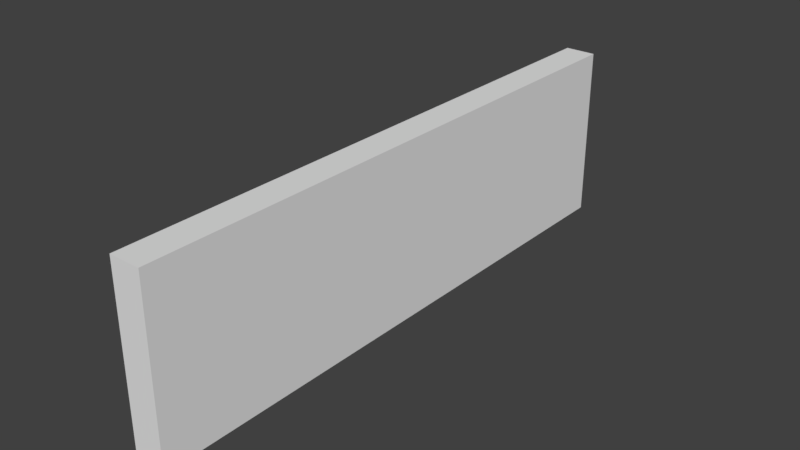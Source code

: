 # Source: blend.blend  (saved by Blender 2.80.75; exported with 4.5.12 LTS)
import bpy
from mathutils import Matrix  # noqa: F401  (used for matrix-valued properties, if any)

bpy.ops.wm.read_factory_settings(use_empty=True)
scene = bpy.context.scene
scene.name = 'Scene'

# ---- collections
col_collection_1 = bpy.data.collections.new('Collection 1'); scene.collection.children.link(col_collection_1)

# ---- materials (node trees are filled in below, after node groups)
mat_material = bpy.data.materials.new('Material')
mat_material.alpha_threshold = 0.0
mat_material.use_transparent_shadow = False
mat_material.roughness = 0.5
mat_material.specular_intensity = 0.0
mat_material.line_color = (0.0, 0.0, 0.0, 1.0)
mat_x = bpy.data.materials.new('Материал')
mat_x.alpha_threshold = 0.0
mat_x.use_transparent_shadow = False
mat_x.roughness = 0.5
mat_x.specular_intensity = 0.0

# ---- material node trees

# ---- world
world_world = bpy.data.worlds.new('World'); scene.world = world_world
world_world.color = (0.05088, 0.05088, 0.05088)
world_world.use_sun_shadow = False
world_world.sun_shadow_jitter_overblur = 0.0
world_world.cycles.sampling_method = 'MANUAL'

# ---- meshes
me_cube = bpy.data.meshes.new('Cube')
me_cube.from_pydata([(1.0, 1.0, -1.0), (1.0, -1.0, -1.0), (-1.0, -1.0, -1.0), (-1.0, 1.0, -1.0), (1.0, 1.0, 1.0), (1.0, -1.0, 1.0), (-1.0, -1.0, 1.0), (-1.0, 1.0, 1.0)], [], [(0, 1, 2, 3), (4, 7, 6, 5), (0, 4, 5, 1), (1, 5, 6, 2), (2, 6, 7, 3), (4, 0, 3, 7)])
me_cube.polygons.foreach_set('material_index', [0, 0, 1, 0, 0, 0])
_uv = me_cube.uv_layers.new(name='UVКарта')
_uv.uv.foreach_set('vector', [0.2784, 2.117, 0.2784, 1.221, 0.304, 1.221, 0.304, 2.117, 0.1811, 0.9407, 0.2003, 0.9407, 0.1995, 0.03363, 0.1804, 0.03363, 0.9896, 0.003146, 0.9896, 0.9969, 0.005261, 0.9969, 0.005261, 0.003146, 0.5533, 1.348, 0.5533, 1.848, 0.524, 1.848, 0.524, 1.348, 0.006696, 0.9924, 0.006696, 0.01052, 0.9882, 0.01052, 0.9882, 0.9924, 0.1811, 0.9407, 0.1811, 0.03162, 0.2003, 0.03162, 0.2003, 0.9407])
me_cube.materials.append(mat_material)
me_cube.materials.append(mat_x)
me_cube.use_remesh_preserve_volume = False
me_cube.use_remesh_preserve_attributes = False
me_cube.use_mirror_vertex_groups = False
me_cube.update()

# ---- objects
ob_cube = bpy.data.objects.new('Cube', me_cube)

# ---- transforms, parenting, visibility, modifiers, constraints
ob_cube.location = (0.0, 0.0, 0.0)
ob_cube.scale = (0.1775, 3.325, 1.0)
ob_cube.lock_rotations_4d = False
ob_cube.empty_display_type = 'ARROWS'
ob_cube.lineart.crease_threshold = 0.0

# ---- collection membership
col_collection_1.objects.link(ob_cube)

# ---- scene / render settings (as saved in the file)
scene.frame_start = 1; scene.frame_end = 250; scene.frame_set(1)
scene.render.engine = 'BLENDER_EEVEE_NEXT'
scene.render.resolution_percentage = 50
scene.render.dither_intensity = 0.0
scene.cycles.use_denoising = False
scene.cycles.samples = 128
scene.cycles.sampling_pattern = 'TABULATED_SOBOL'
scene.cycles.use_adaptive_sampling = False
scene.cycles.use_light_tree = False
scene.cycles.blur_glossy = 0.0
scene.cycles.sample_clamp_indirect = 0.0
scene.view_settings.view_transform = 'Standard'
bpy.context.view_layer.update()

# ---- added for rendering (the .blend has no active camera and no usable light): camera, sun
cam_auto = bpy.data.cameras.new('AutoCamera')
cam_auto.lens = 50.0
cam_auto.sensor_width = 36.0
cam_auto.clip_end = 1000.0
ob_auto_camera = bpy.data.objects.new('AutoCamera', cam_auto)
scene.collection.objects.link(ob_auto_camera)
ob_auto_camera.location = (6.43379, -7.72054, 5.14703)
ob_auto_camera.rotation_euler = (1.09748, -7.21219e-08, 0.694738)
scene.camera = ob_auto_camera
light_auto_sun = bpy.data.lights.new('AutoSun', 'SUN')
light_auto_sun.energy = 3.0
light_auto_sun.angle = 0.0523599
ob_auto_sun = bpy.data.objects.new('AutoSun', light_auto_sun)
scene.collection.objects.link(ob_auto_sun)
ob_auto_sun.rotation_euler = (0.872665, 0.174533, 0.523599)
bpy.context.view_layer.update()
